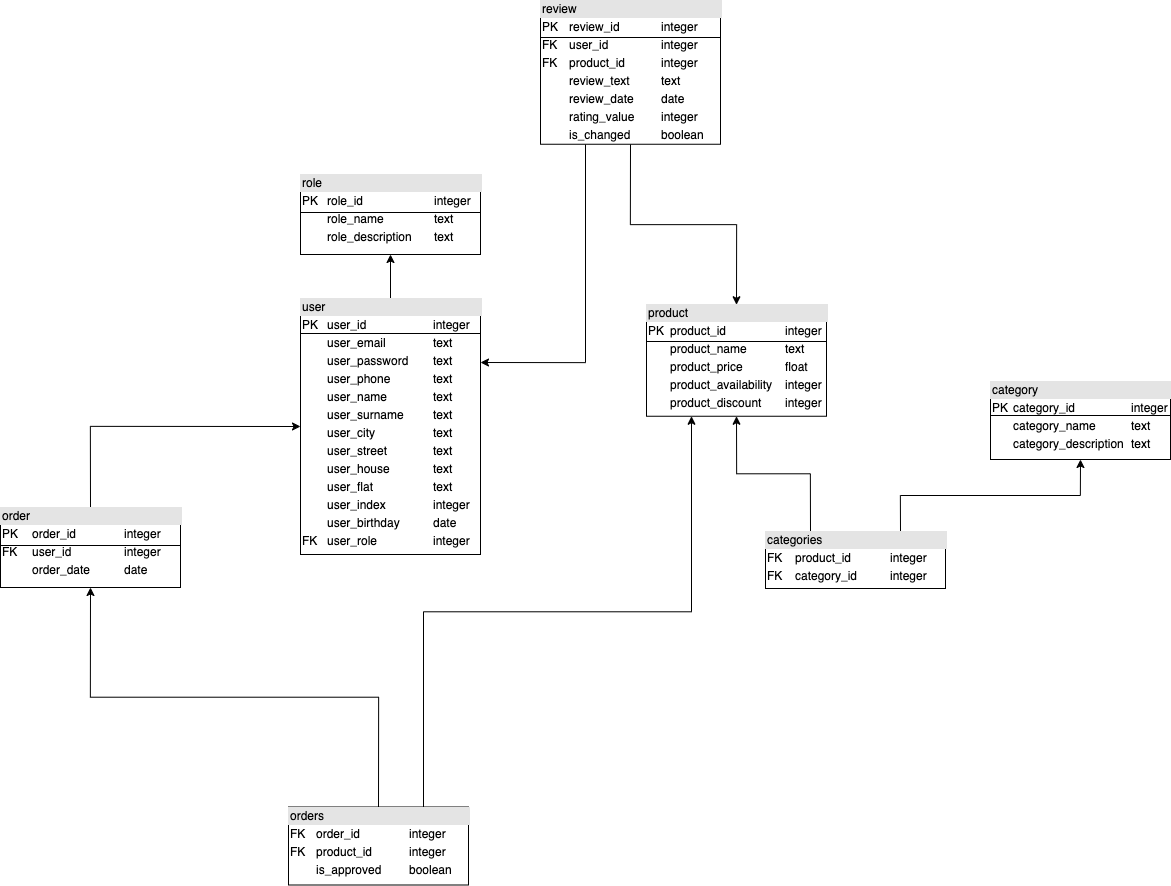

The diagram above was exported from draw.io. Its source (the exported page's mxGraphModel, read from the mxfile embedded in the PNG):
<mxGraphModel dx="2053" dy="1597" grid="1" gridSize="9" guides="1" tooltips="1" connect="1" arrows="1" fold="1" page="1" pageScale="1" pageWidth="827" pageHeight="1169" math="0" shadow="0">
  <root>
    <mxCell id="0" />
    <mxCell id="1" parent="0" />
    <mxCell id="2" style="edgeStyle=orthogonalEdgeStyle;rounded=0;orthogonalLoop=1;jettySize=auto;html=1;exitX=0.5;exitY=0;exitDx=0;exitDy=0;entryX=0.5;entryY=1;entryDx=0;entryDy=0;" edge="1" source="3" target="4" parent="1">
      <mxGeometry relative="1" as="geometry" />
    </mxCell>
    <mxCell id="3" value="&lt;div style=&quot;box-sizing: border-box ; width: 100% ; background: #e4e4e4 ; padding: 2px&quot;&gt;user&lt;/div&gt;&lt;table style=&quot;width: 100% ; font-size: 1em&quot; cellpadding=&quot;2&quot; cellspacing=&quot;0&quot;&gt;&lt;tbody&gt;&lt;tr&gt;&lt;td&gt;PK&lt;/td&gt;&lt;td&gt;user_id&lt;/td&gt;&lt;td&gt;integer&lt;/td&gt;&lt;/tr&gt;&lt;tr&gt;&lt;td&gt;&lt;br&gt;&lt;/td&gt;&lt;td&gt;user_email&lt;/td&gt;&lt;td&gt;text&lt;/td&gt;&lt;/tr&gt;&lt;tr&gt;&lt;td&gt;&lt;/td&gt;&lt;td&gt;user_password&lt;/td&gt;&lt;td&gt;text&lt;/td&gt;&lt;/tr&gt;&lt;tr&gt;&lt;td&gt;&lt;br&gt;&lt;/td&gt;&lt;td&gt;user_phone&lt;/td&gt;&lt;td&gt;text&lt;/td&gt;&lt;/tr&gt;&lt;tr&gt;&lt;td&gt;&lt;br&gt;&lt;/td&gt;&lt;td&gt;user_name&lt;/td&gt;&lt;td&gt;text&lt;/td&gt;&lt;/tr&gt;&lt;tr&gt;&lt;td&gt;&lt;br&gt;&lt;/td&gt;&lt;td&gt;user_surname&lt;/td&gt;&lt;td&gt;text&lt;/td&gt;&lt;/tr&gt;&lt;tr&gt;&lt;td&gt;&lt;br&gt;&lt;/td&gt;&lt;td&gt;user_city&lt;/td&gt;&lt;td&gt;text&lt;/td&gt;&lt;/tr&gt;&lt;tr&gt;&lt;td&gt;&lt;br&gt;&lt;/td&gt;&lt;td&gt;user_street&lt;/td&gt;&lt;td&gt;text&lt;/td&gt;&lt;/tr&gt;&lt;tr&gt;&lt;td&gt;&lt;br&gt;&lt;/td&gt;&lt;td&gt;user_house&lt;/td&gt;&lt;td&gt;text&lt;/td&gt;&lt;/tr&gt;&lt;tr&gt;&lt;td&gt;&lt;br&gt;&lt;/td&gt;&lt;td&gt;user_flat&lt;/td&gt;&lt;td&gt;text&lt;/td&gt;&lt;/tr&gt;&lt;tr&gt;&lt;td&gt;&lt;br&gt;&lt;/td&gt;&lt;td&gt;user_index&lt;/td&gt;&lt;td&gt;integer&lt;/td&gt;&lt;/tr&gt;&lt;tr&gt;&lt;td&gt;&lt;br&gt;&lt;/td&gt;&lt;td&gt;user_birthday&lt;/td&gt;&lt;td&gt;date&lt;/td&gt;&lt;/tr&gt;&lt;tr&gt;&lt;td&gt;FK&lt;/td&gt;&lt;td&gt;user_role&lt;/td&gt;&lt;td&gt;integer&lt;/td&gt;&lt;/tr&gt;&lt;/tbody&gt;&lt;/table&gt;" style="verticalAlign=top;align=left;overflow=fill;html=1;" vertex="1" parent="1">
      <mxGeometry x="1254" y="2392" width="180" height="256" as="geometry" />
    </mxCell>
    <mxCell id="4" value="&lt;div style=&quot;box-sizing: border-box ; width: 100% ; background: #e4e4e4 ; padding: 2px&quot;&gt;role&lt;/div&gt;&lt;table style=&quot;width: 100% ; font-size: 1em&quot; cellpadding=&quot;2&quot; cellspacing=&quot;0&quot;&gt;&lt;tbody&gt;&lt;tr&gt;&lt;td&gt;PK&lt;/td&gt;&lt;td&gt;role_id&lt;/td&gt;&lt;td&gt;integer&lt;/td&gt;&lt;/tr&gt;&lt;tr&gt;&lt;td&gt;&lt;br&gt;&lt;/td&gt;&lt;td&gt;role_name&lt;/td&gt;&lt;td&gt;text&lt;/td&gt;&lt;/tr&gt;&lt;tr&gt;&lt;td&gt;&lt;br&gt;&lt;/td&gt;&lt;td&gt;role_description&lt;/td&gt;&lt;td&gt;text&lt;/td&gt;&lt;/tr&gt;&lt;/tbody&gt;&lt;/table&gt;" style="verticalAlign=top;align=left;overflow=fill;html=1;" vertex="1" parent="1">
      <mxGeometry x="1254" y="2268" width="180" height="80" as="geometry" />
    </mxCell>
    <mxCell id="5" value="" style="line;strokeWidth=1;fillColor=none;align=left;verticalAlign=middle;spacingTop=-1;spacingLeft=3;spacingRight=3;rotatable=0;labelPosition=right;points=[];portConstraint=eastwest;fontSize=12;" vertex="1" parent="1">
      <mxGeometry x="1254" y="2302" width="180" height="8" as="geometry" />
    </mxCell>
    <mxCell id="6" value="" style="line;strokeWidth=1;fillColor=none;align=left;verticalAlign=middle;spacingTop=-1;spacingLeft=3;spacingRight=3;rotatable=0;labelPosition=right;points=[];portConstraint=eastwest;fontSize=12;" vertex="1" parent="1">
      <mxGeometry x="1254" y="2423" width="180" height="8" as="geometry" />
    </mxCell>
    <mxCell id="7" style="edgeStyle=orthogonalEdgeStyle;rounded=0;orthogonalLoop=1;jettySize=auto;html=1;exitX=0.5;exitY=0;exitDx=0;exitDy=0;entryX=0;entryY=0.5;entryDx=0;entryDy=0;" edge="1" source="8" target="3" parent="1">
      <mxGeometry relative="1" as="geometry" />
    </mxCell>
    <mxCell id="8" value="&lt;div style=&quot;box-sizing: border-box ; width: 100% ; background: #e4e4e4 ; padding: 2px&quot;&gt;order&lt;/div&gt;&lt;table style=&quot;width: 100% ; font-size: 1em&quot; cellpadding=&quot;2&quot; cellspacing=&quot;0&quot;&gt;&lt;tbody&gt;&lt;tr&gt;&lt;td&gt;PK&lt;/td&gt;&lt;td&gt;order_id&lt;/td&gt;&lt;td&gt;integer&lt;/td&gt;&lt;/tr&gt;&lt;tr&gt;&lt;td&gt;FK&lt;/td&gt;&lt;td&gt;user_id&lt;/td&gt;&lt;td&gt;integer&lt;/td&gt;&lt;/tr&gt;&lt;tr&gt;&lt;td&gt;&lt;br&gt;&lt;/td&gt;&lt;td&gt;order_date&lt;/td&gt;&lt;td&gt;date&lt;/td&gt;&lt;/tr&gt;&lt;/tbody&gt;&lt;/table&gt;" style="verticalAlign=top;align=left;overflow=fill;html=1;" vertex="1" parent="1">
      <mxGeometry x="954" y="2601" width="180" height="80" as="geometry" />
    </mxCell>
    <mxCell id="9" style="edgeStyle=orthogonalEdgeStyle;rounded=0;orthogonalLoop=1;jettySize=auto;html=1;exitX=0.5;exitY=0;exitDx=0;exitDy=0;entryX=0.5;entryY=1;entryDx=0;entryDy=0;" edge="1" source="11" target="8" parent="1">
      <mxGeometry relative="1" as="geometry" />
    </mxCell>
    <mxCell id="10" style="edgeStyle=orthogonalEdgeStyle;rounded=0;orthogonalLoop=1;jettySize=auto;html=1;exitX=0.75;exitY=0;exitDx=0;exitDy=0;entryX=0.25;entryY=1;entryDx=0;entryDy=0;" edge="1" source="11" target="17" parent="1">
      <mxGeometry relative="1" as="geometry" />
    </mxCell>
    <mxCell id="11" value="&lt;div style=&quot;box-sizing: border-box ; width: 100% ; background: #e4e4e4 ; padding: 2px&quot;&gt;orders&lt;/div&gt;&lt;table style=&quot;width: 100% ; font-size: 1em&quot; cellpadding=&quot;2&quot; cellspacing=&quot;0&quot;&gt;&lt;tbody&gt;&lt;tr&gt;&lt;td&gt;FK&lt;/td&gt;&lt;td&gt;order_id&lt;/td&gt;&lt;td&gt;integer&lt;/td&gt;&lt;/tr&gt;&lt;tr&gt;&lt;td&gt;FK&lt;/td&gt;&lt;td&gt;product_id&lt;/td&gt;&lt;td&gt;integer&lt;/td&gt;&lt;/tr&gt;&lt;tr&gt;&lt;td&gt;&lt;br&gt;&lt;/td&gt;&lt;td&gt;is_approved&lt;/td&gt;&lt;td&gt;boolean&lt;/td&gt;&lt;/tr&gt;&lt;/tbody&gt;&lt;/table&gt;" style="verticalAlign=top;align=left;overflow=fill;html=1;" vertex="1" parent="1">
      <mxGeometry x="1242" y="2900.5" width="180" height="78" as="geometry" />
    </mxCell>
    <mxCell id="12" value="" style="line;strokeWidth=1;fillColor=none;align=left;verticalAlign=middle;spacingTop=-1;spacingLeft=3;spacingRight=3;rotatable=0;labelPosition=right;points=[];portConstraint=eastwest;fontSize=12;" vertex="1" parent="1">
      <mxGeometry x="954" y="2635" width="180" height="8" as="geometry" />
    </mxCell>
    <mxCell id="13" style="edgeStyle=orthogonalEdgeStyle;rounded=0;orthogonalLoop=1;jettySize=auto;html=1;exitX=0.25;exitY=1;exitDx=0;exitDy=0;entryX=1;entryY=0.25;entryDx=0;entryDy=0;" edge="1" source="15" target="3" parent="1">
      <mxGeometry relative="1" as="geometry" />
    </mxCell>
    <mxCell id="14" style="edgeStyle=orthogonalEdgeStyle;rounded=0;orthogonalLoop=1;jettySize=auto;html=1;exitX=0.5;exitY=1;exitDx=0;exitDy=0;entryX=0.5;entryY=0;entryDx=0;entryDy=0;" edge="1" source="15" target="17" parent="1">
      <mxGeometry relative="1" as="geometry" />
    </mxCell>
    <mxCell id="15" value="&lt;div style=&quot;box-sizing: border-box ; width: 100% ; background: #e4e4e4 ; padding: 2px&quot;&gt;review&lt;/div&gt;&lt;table style=&quot;width: 100% ; font-size: 1em&quot; cellpadding=&quot;2&quot; cellspacing=&quot;0&quot;&gt;&lt;tbody&gt;&lt;tr&gt;&lt;td&gt;PK&lt;/td&gt;&lt;td&gt;review_id&lt;/td&gt;&lt;td&gt;integer&lt;/td&gt;&lt;/tr&gt;&lt;tr&gt;&lt;td&gt;FK&lt;/td&gt;&lt;td&gt;user_id&lt;/td&gt;&lt;td&gt;integer&lt;/td&gt;&lt;/tr&gt;&lt;tr&gt;&lt;td&gt;FK&lt;/td&gt;&lt;td&gt;product_id&lt;/td&gt;&lt;td&gt;integer&lt;/td&gt;&lt;/tr&gt;&lt;tr&gt;&lt;td&gt;&lt;br&gt;&lt;/td&gt;&lt;td&gt;review_text&lt;/td&gt;&lt;td&gt;text&lt;/td&gt;&lt;/tr&gt;&lt;tr&gt;&lt;td&gt;&lt;br&gt;&lt;/td&gt;&lt;td&gt;review_date&lt;/td&gt;&lt;td&gt;date&lt;/td&gt;&lt;/tr&gt;&lt;tr&gt;&lt;td&gt;&lt;br&gt;&lt;/td&gt;&lt;td&gt;rating_value&lt;/td&gt;&lt;td&gt;integer&lt;/td&gt;&lt;/tr&gt;&lt;tr&gt;&lt;td&gt;&lt;br&gt;&lt;/td&gt;&lt;td&gt;is_changed&lt;/td&gt;&lt;td&gt;boolean&lt;/td&gt;&lt;/tr&gt;&lt;/tbody&gt;&lt;/table&gt;" style="verticalAlign=top;align=left;overflow=fill;html=1;" vertex="1" parent="1">
      <mxGeometry x="1494" y="2094.25" width="180" height="143.5" as="geometry" />
    </mxCell>
    <mxCell id="16" value="" style="line;strokeWidth=1;fillColor=none;align=left;verticalAlign=middle;spacingTop=-1;spacingLeft=3;spacingRight=3;rotatable=0;labelPosition=right;points=[];portConstraint=eastwest;fontSize=12;" vertex="1" parent="1">
      <mxGeometry x="1494" y="2127" width="180" height="8" as="geometry" />
    </mxCell>
    <mxCell id="17" value="&lt;div style=&quot;box-sizing: border-box ; width: 100% ; background: #e4e4e4 ; padding: 2px&quot;&gt;product&lt;/div&gt;&lt;table style=&quot;width: 100% ; font-size: 1em&quot; cellpadding=&quot;2&quot; cellspacing=&quot;0&quot;&gt;&lt;tbody&gt;&lt;tr&gt;&lt;td&gt;PK&lt;/td&gt;&lt;td&gt;product_id&lt;/td&gt;&lt;td&gt;integer&lt;/td&gt;&lt;/tr&gt;&lt;tr&gt;&lt;td&gt;&lt;br&gt;&lt;/td&gt;&lt;td&gt;product_name&lt;/td&gt;&lt;td&gt;text&lt;/td&gt;&lt;/tr&gt;&lt;tr&gt;&lt;td&gt;&lt;br&gt;&lt;/td&gt;&lt;td&gt;product_price&lt;/td&gt;&lt;td&gt;float&lt;/td&gt;&lt;/tr&gt;&lt;tr&gt;&lt;td&gt;&lt;br&gt;&lt;/td&gt;&lt;td&gt;product_availability&lt;/td&gt;&lt;td&gt;integer&lt;/td&gt;&lt;/tr&gt;&lt;tr&gt;&lt;td&gt;&lt;br&gt;&lt;/td&gt;&lt;td&gt;product_discount&lt;/td&gt;&lt;td&gt;integer&lt;/td&gt;&lt;/tr&gt;&lt;/tbody&gt;&lt;/table&gt;" style="verticalAlign=top;align=left;overflow=fill;html=1;" vertex="1" parent="1">
      <mxGeometry x="1600" y="2398.25" width="180" height="111.5" as="geometry" />
    </mxCell>
    <mxCell id="18" style="edgeStyle=orthogonalEdgeStyle;rounded=0;orthogonalLoop=1;jettySize=auto;html=1;exitX=0.75;exitY=0;exitDx=0;exitDy=0;entryX=0.5;entryY=1;entryDx=0;entryDy=0;" edge="1" source="20" target="21" parent="1">
      <mxGeometry relative="1" as="geometry" />
    </mxCell>
    <mxCell id="19" style="edgeStyle=orthogonalEdgeStyle;rounded=0;orthogonalLoop=1;jettySize=auto;html=1;exitX=0.25;exitY=0;exitDx=0;exitDy=0;entryX=0.5;entryY=1;entryDx=0;entryDy=0;" edge="1" source="20" target="17" parent="1">
      <mxGeometry relative="1" as="geometry" />
    </mxCell>
    <mxCell id="20" value="&lt;div style=&quot;box-sizing: border-box ; width: 100% ; background: #e4e4e4 ; padding: 2px&quot;&gt;categories&lt;/div&gt;&lt;table style=&quot;width: 100% ; font-size: 1em&quot; cellpadding=&quot;2&quot; cellspacing=&quot;0&quot;&gt;&lt;tbody&gt;&lt;tr&gt;&lt;td&gt;FK&lt;/td&gt;&lt;td&gt;product_id&lt;/td&gt;&lt;td&gt;integer&lt;/td&gt;&lt;/tr&gt;&lt;tr&gt;&lt;td&gt;FK&lt;/td&gt;&lt;td&gt;category_id&lt;/td&gt;&lt;td&gt;integer&lt;/td&gt;&lt;/tr&gt;&lt;/tbody&gt;&lt;/table&gt;" style="verticalAlign=top;align=left;overflow=fill;html=1;" vertex="1" parent="1">
      <mxGeometry x="1719" y="2625" width="180" height="57" as="geometry" />
    </mxCell>
    <mxCell id="21" value="&lt;div style=&quot;box-sizing: border-box ; width: 100% ; background: #e4e4e4 ; padding: 2px&quot;&gt;category&lt;/div&gt;&lt;table style=&quot;width: 100% ; font-size: 1em&quot; cellpadding=&quot;2&quot; cellspacing=&quot;0&quot;&gt;&lt;tbody&gt;&lt;tr&gt;&lt;td&gt;PK&lt;/td&gt;&lt;td&gt;category_id&lt;/td&gt;&lt;td&gt;integer&lt;/td&gt;&lt;/tr&gt;&lt;tr&gt;&lt;td&gt;&lt;br&gt;&lt;/td&gt;&lt;td&gt;category_name&lt;/td&gt;&lt;td&gt;text&lt;/td&gt;&lt;/tr&gt;&lt;tr&gt;&lt;td&gt;&lt;br&gt;&lt;/td&gt;&lt;td&gt;category_description&lt;/td&gt;&lt;td&gt;text&lt;/td&gt;&lt;/tr&gt;&lt;/tbody&gt;&lt;/table&gt;" style="verticalAlign=top;align=left;overflow=fill;html=1;" vertex="1" parent="1">
      <mxGeometry x="1944" y="2475" width="180" height="78" as="geometry" />
    </mxCell>
    <mxCell id="22" value="" style="line;strokeWidth=1;fillColor=none;align=left;verticalAlign=middle;spacingTop=-1;spacingLeft=3;spacingRight=3;rotatable=0;labelPosition=right;points=[];portConstraint=eastwest;fontSize=12;" vertex="1" parent="1">
      <mxGeometry x="1600" y="2431" width="180" height="8" as="geometry" />
    </mxCell>
    <mxCell id="23" value="" style="line;strokeWidth=1;fillColor=none;align=left;verticalAlign=middle;spacingTop=-1;spacingLeft=3;spacingRight=3;rotatable=0;labelPosition=right;points=[];portConstraint=eastwest;fontSize=12;" vertex="1" parent="1">
      <mxGeometry x="1944" y="2505" width="180" height="8" as="geometry" />
    </mxCell>
  </root>
</mxGraphModel>